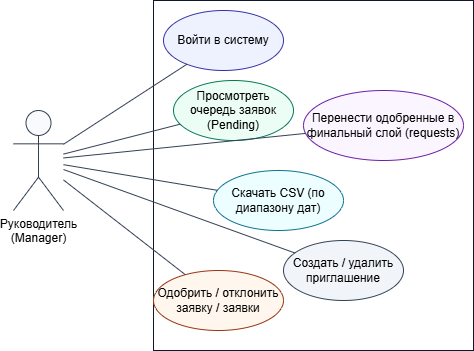

The diagram above was exported from draw.io. Its source (the exported page's mxGraphModel, read from the mxfile embedded in the PNG):
<mxGraphModel dx="1028" dy="611" grid="1" gridSize="10" guides="1" tooltips="1" connect="1" arrows="1" fold="1" page="1" pageScale="1" pageWidth="1400" pageHeight="900" math="0" shadow="0">
  <root>
    <mxCell id="0" />
    <mxCell id="1" parent="0" />
    <mxCell id="actor" parent="1" style="shape=umlActor;verticalLabelPosition=bottom;verticalAlign=top;html=1;strokeColor=#334155;fillColor=#f8fafc;fontSize=12;" value="Руководитель&#10;(Manager)" vertex="1">
      <mxGeometry height="100" width="50" x="80" y="230" as="geometry" />
    </mxCell>
    <mxCell id="boundary" parent="1" style="rounded=0;whiteSpace=wrap;html=1;strokeColor=#0f172a;fillColor=none;fontSize=12;" value="" vertex="1">
      <mxGeometry height="350" width="320" x="220" y="120" as="geometry" />
    </mxCell>
    <mxCell id="uc_login" parent="1" style="ellipse;whiteSpace=wrap;html=1;strokeColor=#3730a3;fillColor=#eef2ff;fontSize=12;" value="Войти в систему" vertex="1">
      <mxGeometry height="60" width="120" x="230" y="130" as="geometry" />
    </mxCell>
    <mxCell id="uc_queue" parent="1" style="ellipse;whiteSpace=wrap;html=1;strokeColor=#047857;fillColor=#ecfdf5;fontSize=12;" value="Просмотреть очередь заявок (Pending)" vertex="1">
      <mxGeometry height="60" width="120" x="240" y="200" as="geometry" />
    </mxCell>
    <mxCell id="uc_review" parent="1" style="ellipse;whiteSpace=wrap;html=1;strokeColor=#9a3412;fillColor=#fff7ed;fontSize=12;" value="Одобрить / отклонить заявку / заявки" vertex="1">
      <mxGeometry height="60" width="130" x="220" y="390" as="geometry" />
    </mxCell>
    <mxCell id="uc_finalize" parent="1" style="ellipse;whiteSpace=wrap;html=1;strokeColor=#6b21a8;fillColor=#faf5ff;fontSize=12;" value="Перенести одобренные в финальный слой (requests)" vertex="1">
      <mxGeometry height="70" width="160" x="370" y="210" as="geometry" />
    </mxCell>
    <mxCell id="uc_export" parent="1" style="ellipse;whiteSpace=wrap;html=1;strokeColor=#0e7490;fillColor=#ecfeff;fontSize=12;" value="Скачать CSV (по диапазону дат)" vertex="1">
      <mxGeometry height="60" width="130" x="280" y="290" as="geometry" />
    </mxCell>
    <mxCell id="uc_inv" parent="1" style="ellipse;whiteSpace=wrap;html=1;strokeColor=#334155;fillColor=#f1f5f9;fontSize=12;" value="Создать / удалить приглашение" vertex="1">
      <mxGeometry height="60" width="120" x="350" y="360" as="geometry" />
    </mxCell>
    <mxCell id="e1" edge="1" parent="1" source="actor" style="endArrow=none;html=1;strokeColor=#334155;" target="uc_login" value="">
      <mxGeometry relative="1" as="geometry" />
    </mxCell>
    <mxCell id="e2" edge="1" parent="1" source="actor" style="endArrow=none;html=1;strokeColor=#334155;" target="uc_queue" value="">
      <mxGeometry relative="1" as="geometry" />
    </mxCell>
    <mxCell id="e3" edge="1" parent="1" source="actor" style="endArrow=none;html=1;strokeColor=#334155;" target="uc_review" value="">
      <mxGeometry relative="1" as="geometry" />
    </mxCell>
    <mxCell id="e5" edge="1" parent="1" source="actor" style="endArrow=none;html=1;strokeColor=#334155;" target="uc_finalize" value="">
      <mxGeometry relative="1" as="geometry" />
    </mxCell>
    <mxCell id="e6" edge="1" parent="1" source="actor" style="endArrow=none;html=1;strokeColor=#334155;" target="uc_export" value="">
      <mxGeometry relative="1" as="geometry" />
    </mxCell>
    <mxCell id="e7" edge="1" parent="1" source="actor" style="endArrow=none;html=1;strokeColor=#334155;" target="uc_inv" value="">
      <mxGeometry relative="1" as="geometry" />
    </mxCell>
  </root>
</mxGraphModel>